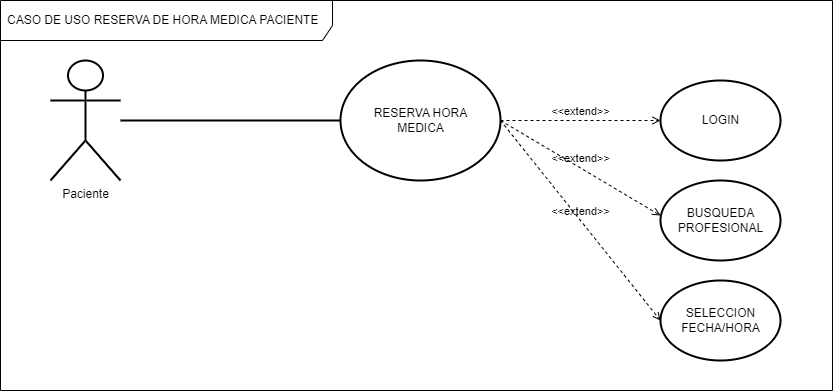

The diagram above was exported from draw.io. Its source (the exported page's mxGraphModel, read from the mxfile embedded in the PNG):
<mxGraphModel dx="2167" dy="1124" grid="1" gridSize="10" guides="1" tooltips="1" connect="1" arrows="1" fold="1" page="1" pageScale="1" pageWidth="827" pageHeight="1169" math="0" shadow="0">
  <root>
    <mxCell id="0" />
    <mxCell id="1" parent="0" />
    <mxCell id="42" style="edgeStyle=none;html=1;entryX=0;entryY=0.5;entryDx=0;entryDy=0;endArrow=none;endFill=0;strokeWidth=2;" parent="1" source="2" target="14" edge="1">
      <mxGeometry relative="1" as="geometry" />
    </mxCell>
    <mxCell id="2" value="Paciente" style="shape=umlActor;verticalLabelPosition=bottom;verticalAlign=top;html=1;strokeWidth=2;" parent="1" vertex="1">
      <mxGeometry x="48" y="180" width="70" height="120" as="geometry" />
    </mxCell>
    <mxCell id="3" value="" style="shape=ellipse;container=1;horizontal=1;horizontalStack=0;resizeParent=1;resizeParentMax=0;resizeLast=0;html=1;dashed=0;collapsible=0;strokeWidth=2;" parent="1" vertex="1">
      <mxGeometry x="658" y="200" width="120" height="80" as="geometry" />
    </mxCell>
    <mxCell id="6" value="LOGIN" style="text;html=1;align=center;verticalAlign=middle;rotatable=0;fillColor=none;strokeColor=none;strokeWidth=2;" parent="3" vertex="1">
      <mxGeometry y="30" width="120" height="20" as="geometry" />
    </mxCell>
    <mxCell id="14" value="" style="shape=ellipse;container=1;horizontal=1;horizontalStack=0;resizeParent=1;resizeParentMax=0;resizeLast=0;html=1;dashed=0;collapsible=0;strokeWidth=2;" parent="1" vertex="1">
      <mxGeometry x="338" y="180" width="160" height="120" as="geometry" />
    </mxCell>
    <mxCell id="15" value="RESERVA HORA&lt;br&gt;MEDICA" style="text;html=1;align=center;verticalAlign=middle;rotatable=0;fillColor=none;strokeColor=none;strokeWidth=2;" parent="14" vertex="1">
      <mxGeometry y="45" width="160" height="30" as="geometry" />
    </mxCell>
    <mxCell id="85" value="&amp;lt;&amp;lt;extend&amp;gt;&amp;gt;" style="html=1;verticalAlign=bottom;labelBackgroundColor=none;endArrow=open;endFill=0;dashed=1;exitX=1;exitY=0.5;exitDx=0;exitDy=0;entryX=0;entryY=0.5;entryDx=0;entryDy=0;" parent="1" source="14" target="6" edge="1">
      <mxGeometry width="160" relative="1" as="geometry">
        <mxPoint x="328" y="400" as="sourcePoint" />
        <mxPoint x="488" y="400" as="targetPoint" />
      </mxGeometry>
    </mxCell>
    <mxCell id="86" value="" style="shape=ellipse;container=1;horizontal=1;horizontalStack=0;resizeParent=1;resizeParentMax=0;resizeLast=0;html=1;dashed=0;collapsible=0;strokeWidth=2;" parent="1" vertex="1">
      <mxGeometry x="658" y="300" width="120" height="80" as="geometry" />
    </mxCell>
    <mxCell id="87" value="BUSQUEDA&lt;br&gt;PROFESIONAL" style="text;html=1;align=center;verticalAlign=middle;rotatable=0;fillColor=none;strokeColor=none;strokeWidth=2;" parent="86" vertex="1">
      <mxGeometry y="30" width="120" height="20" as="geometry" />
    </mxCell>
    <mxCell id="89" value="" style="shape=ellipse;container=1;horizontal=1;horizontalStack=0;resizeParent=1;resizeParentMax=0;resizeLast=0;html=1;dashed=0;collapsible=0;strokeWidth=2;" parent="1" vertex="1">
      <mxGeometry x="658" y="400" width="120" height="80" as="geometry" />
    </mxCell>
    <mxCell id="90" value="SELECCION&lt;br&gt;FECHA/HORA" style="text;html=1;align=center;verticalAlign=middle;rotatable=0;fillColor=none;strokeColor=none;strokeWidth=2;" parent="89" vertex="1">
      <mxGeometry y="30" width="120" height="20" as="geometry" />
    </mxCell>
    <mxCell id="91" value="&amp;lt;&amp;lt;extend&amp;gt;&amp;gt;" style="html=1;verticalAlign=bottom;labelBackgroundColor=none;endArrow=open;endFill=0;dashed=1;exitX=1;exitY=0.5;exitDx=0;exitDy=0;entryX=0;entryY=0.25;entryDx=0;entryDy=0;" parent="1" source="15" target="87" edge="1">
      <mxGeometry width="160" relative="1" as="geometry">
        <mxPoint x="508" y="250" as="sourcePoint" />
        <mxPoint x="668" y="250" as="targetPoint" />
      </mxGeometry>
    </mxCell>
    <mxCell id="92" value="&amp;lt;&amp;lt;extend&amp;gt;&amp;gt;" style="html=1;verticalAlign=bottom;labelBackgroundColor=none;endArrow=open;endFill=0;dashed=1;exitX=1;exitY=0.5;exitDx=0;exitDy=0;entryX=0;entryY=0.5;entryDx=0;entryDy=0;" parent="1" source="15" target="89" edge="1">
      <mxGeometry width="160" relative="1" as="geometry">
        <mxPoint x="508" y="250" as="sourcePoint" />
        <mxPoint x="668" y="345" as="targetPoint" />
      </mxGeometry>
    </mxCell>
    <mxCell id="93" value="CASO DE USO RESERVA DE HORA MEDICA PACIENTE" style="shape=umlFrame;whiteSpace=wrap;html=1;width=332;height=40;boundedLbl=1;verticalAlign=middle;align=left;spacingLeft=5;" vertex="1" parent="1">
      <mxGeometry x="-2" y="120" width="832" height="390" as="geometry" />
    </mxCell>
  </root>
</mxGraphModel>